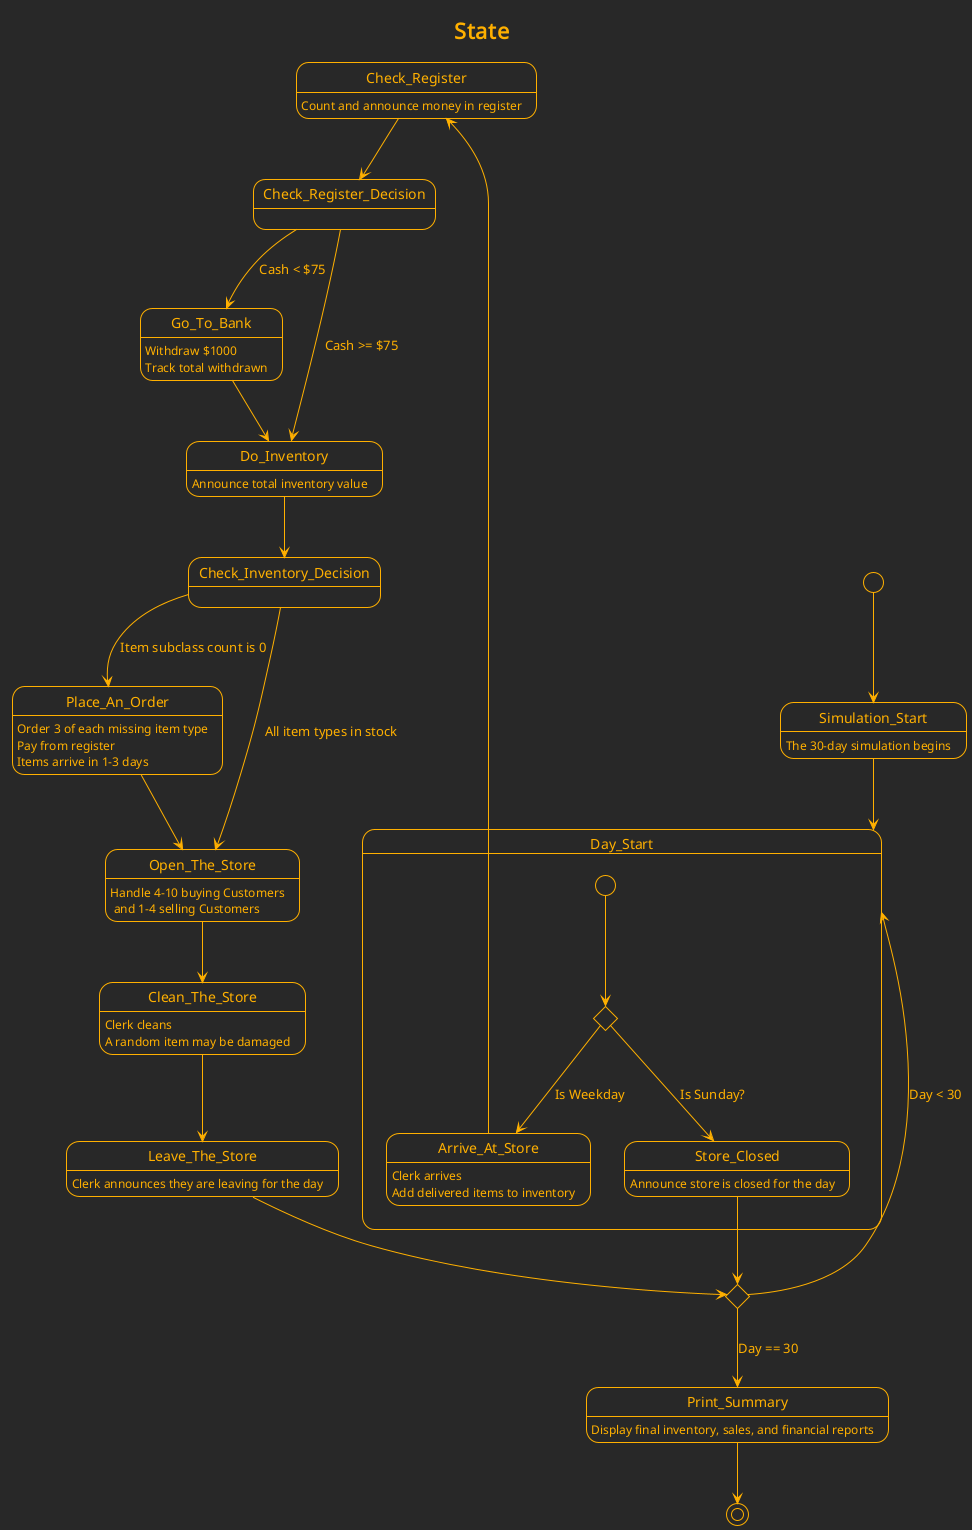

The diagram above was rendered by PlantUML. Its source (embedded in the PNG):
@startuml
title State

!theme crt-amber

[*] --> Simulation_Start
state Simulation_Start: The 30-day simulation begins

Simulation_Start --> Day_Start

state Day_Start {
  [*] --> Check_Date
  state Check_Date <<choice>>
  Check_Date --> Store_Closed: Is Sunday?
  Check_Date --> Arrive_At_Store: Is Weekday
  Store_Closed: Announce store is closed for the day
  Store_Closed --> Day_End
}

Arrive_At_Store: Clerk arrives\nAdd delivered items to inventory
Arrive_At_Store --> Check_Register

Check_Register: Count and announce money in register
Check_Register --> Check_Register_Decision <<choice>>
Check_Register_Decision --> Go_To_Bank: Cash < $75
Check_Register_Decision --> Do_Inventory: Cash >= $75

Go_To_Bank: Withdraw $1000\nTrack total withdrawn
Go_To_Bank --> Do_Inventory

Do_Inventory: Announce total inventory value
Do_Inventory --> Check_Inventory_Decision <<choice>>
Check_Inventory_Decision --> Place_An_Order: Item subclass count is 0
Check_Inventory_Decision --> Open_The_Store: All item types in stock

Place_An_Order: Order 3 of each missing item type\nPay from register\nItems arrive in 1-3 days
Place_An_Order --> Open_The_Store

Open_The_Store: Handle 4-10 buying Customers\n and 1-4 selling Customers
Open_The_Store --> Clean_The_Store

Clean_The_Store: Clerk cleans\nA random item may be damaged
Clean_The_Store --> Leave_The_Store

Leave_The_Store: Clerk announces they are leaving for the day
Leave_The_Store --> Day_End

state Day_End <<choice>>
Day_End --> Day_Start: Day < 30
Day_End --> Print_Summary: Day == 30

Print_Summary: Display final inventory, sales, and financial reports
Print_Summary --> [*]

@enduml